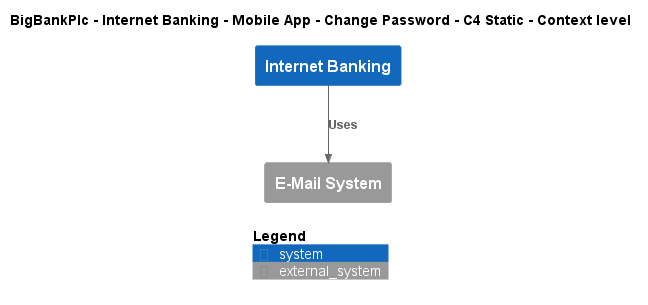

The diagram above was rendered by PlantUML. Its source (embedded in the PNG):
@startuml
!include ..\..\..\..\..\..\..\.c4s\C4_Context.puml

AddElementTag("c4interflow:lifecycle:new", $bgColor=green, $fontColor=#ffffff, $borderColor=green, $shadowing="False")
AddElementTag("c4interflow:lifecycle:changed", $bgColor=orange, $fontColor=#ffffff, $borderColor=orange, $shadowing="False")
AddElementTag("c4interflow:lifecycle:removed", $bgColor=red, $fontColor=#ffffff, $borderColor=red, $shadowing="False")

AddRelTag("c4interflow:lifecycle:new", $textColor=green, $lineColor=green)
AddRelTag("c4interflow:lifecycle:changed", $textColor=orange, $lineColor=orange)
AddRelTag("c4interflow:lifecycle:removed", $textColor=red, $lineColor=red)

SHOW_PERSON_PORTRAIT()
LAYOUT_TOP_DOWN()

skinparam linetype polyline

title BigBankPlc - Internet Banking - Mobile App - Change Password - C4 Static - Context level

System(BigBankPlc.SoftwareSystems.InternetBanking, "Internet Banking", "")
System_Ext(BigBankPlc.SoftwareSystems.EMailSystem, "E-Mail System", "")

Rel(BigBankPlc.SoftwareSystems.InternetBanking, BigBankPlc.SoftwareSystems.EMailSystem, "Uses")


SHOW_LEGEND()
@enduml